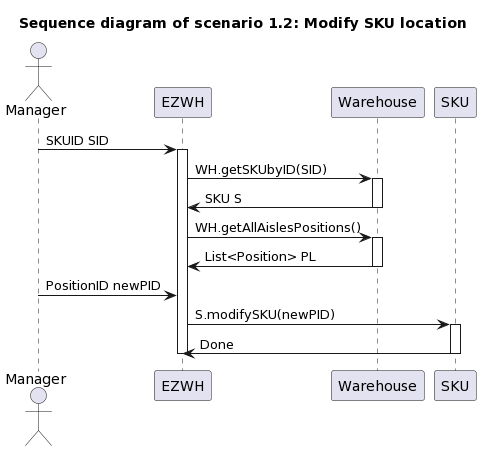

The diagram above was rendered by PlantUML. Its source (embedded in the PNG):
@startuml
title " Sequence diagram of scenario 1.2: Modify SKU location"


actor Manager


Manager -> EZWH : SKUID SID
activate EZWH
EZWH -> Warehouse : WH.getSKUbyID(SID)
activate Warehouse
EZWH <- Warehouse : SKU S
deactivate Warehouse
EZWH -> Warehouse : WH.getAllAislesPositions()
activate Warehouse
EZWH <- Warehouse : List<Position> PL
deactivate Warehouse
Manager -> EZWH : PositionID newPID
EZWH -> SKU : S.modifySKU(newPID)
activate SKU
EZWH <- SKU : Done
deactivate SKU
deactivate EZWH
@enduml